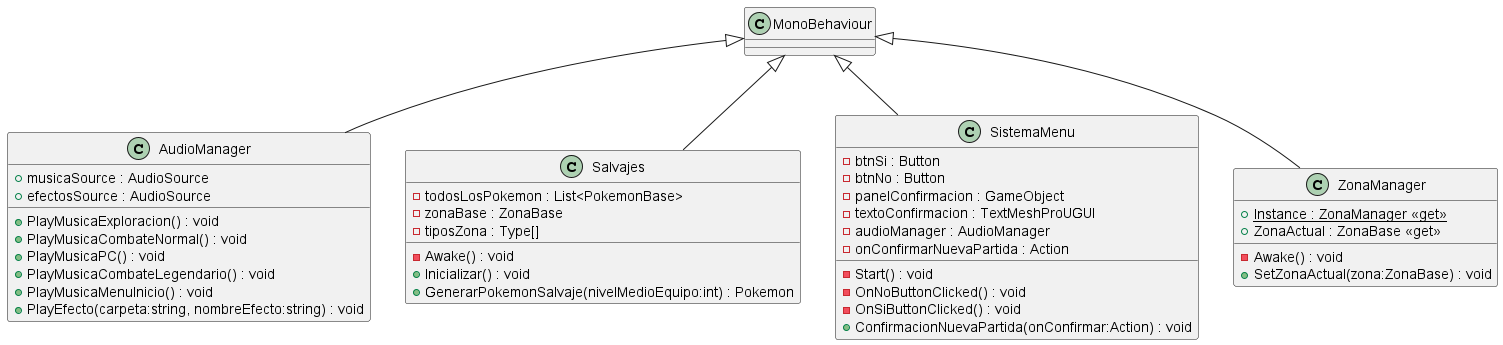

The diagram above was rendered by PlantUML. Its source (embedded in the PNG):
@startuml
!include .\\AudioManager.puml
!include .\\Salvajes.puml
!include .\\SistemaMenu.puml
!include .\\ZonaManager.puml
@enduml